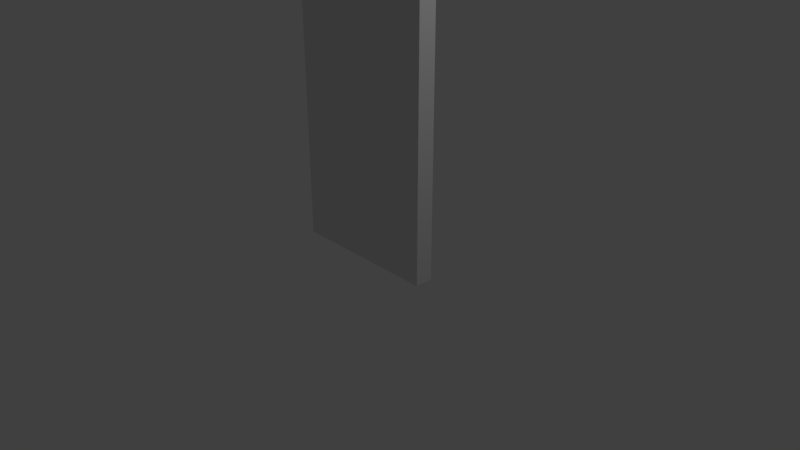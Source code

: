 # Source: Wooden_Door_Model.blend  (saved by Blender 2.78.0; exported with 4.5.12 LTS)
import bpy
from mathutils import Matrix  # noqa: F401  (used for matrix-valued properties, if any)

bpy.ops.wm.read_factory_settings(use_empty=True)
scene = bpy.context.scene
scene.name = 'Scene'

# ---- collections
col_collection_1 = bpy.data.collections.new('Collection 1'); scene.collection.children.link(col_collection_1)

# ---- materials (node trees are filled in below, after node groups)
mat_material = bpy.data.materials.new('Material')
mat_material.alpha_threshold = 0.0
mat_material.use_transparent_shadow = False
mat_material.roughness = 0.5
mat_material.line_color = (0.0, 0.0, 0.0, 1.0)

# ---- material node trees

# ---- world
world_world = bpy.data.worlds.new('World'); scene.world = world_world
world_world.color = (0.05088, 0.05088, 0.05088)
world_world.use_sun_shadow = False
world_world.sun_shadow_jitter_overblur = 0.0
world_world.cycles.sampling_method = 'MANUAL'

# ---- cameras
cam_camera = bpy.data.cameras.new('Camera')
cam_camera.clip_end = 100.0
cam_camera.lens = 35.0
cam_camera.sensor_width = 32.0
cam_camera.sensor_height = 18.0
cam_camera.ortho_scale = 7.314
cam_camera.dof.focus_distance = 0.0
cam_camera.dof.aperture_fstop = 128.0

# ---- lights
light_lamp = bpy.data.lights.new('Lamp', 'POINT')
light_lamp.transmission_factor = 0.0
light_lamp.cutoff_distance = 30.0
light_lamp.energy = 100.0
light_lamp.shadow_buffer_clip_start = 1.001
light_lamp.shadow_soft_size = 0.1
light_lamp.shadow_maximum_resolution = 0.006
light_lamp.use_absolute_resolution = True

# ---- meshes
me_cube = bpy.data.meshes.new('Cube')
me_cube.from_pydata([(1.0, 0.12, -0.005281), (1.0, -0.12, -0.005281), (-1.0, -0.12, -0.005281), (-1.0, 0.12, -0.005281), (1.0, 0.12, 4.005), (1.0, -0.12, 4.005), (-1.0, -0.12, 4.005), (-1.0, 0.12, 4.005)], [], [(0, 1, 2, 3), (4, 7, 6, 5), (0, 4, 5, 1), (1, 5, 6, 2), (2, 6, 7, 3), (4, 0, 3, 7)])
_uv = me_cube.uv_layers.new(name='UVMap')
_uv.uv.foreach_set('vector', [0.0, 0.0, 0.0, 0.0, 0.0, 0.0, 0.0, 0.0, 0.0, 0.0, 0.0, 0.0, 0.0, 0.0, 0.0, 0.0, 0.9383, 0.0, 0.9383, 1.0, 0.8642, 1.0, 0.8642, 0.0, 0.3951, 0.0, 0.3951, 1.0, 0.0, 1.0, 0.0, 0.0, 0.8642, 0.0, 0.8642, 1.0, 0.7901, 1.0, 0.7901, 0.0, 0.7901, 1.0, 0.7901, 0.0, 0.3951, 0.0, 0.3951, 1.0])
me_cube.materials.append(mat_material)
me_cube.use_remesh_preserve_volume = False
me_cube.use_remesh_preserve_attributes = False
me_cube.use_mirror_vertex_groups = False
me_cube.update()
arm_armature = bpy.data.armatures.new('Armature')  # bones are not reproduced

# ---- objects
ob_armature = bpy.data.objects.new('Armature', arm_armature)
ob_wooden_door_mesh = bpy.data.objects.new('Wooden Door Mesh', me_cube)
ob_lamp = bpy.data.objects.new('Lamp', light_lamp)
ob_camera = bpy.data.objects.new('Camera', cam_camera)

# ---- transforms, parenting, visibility, modifiers, constraints
ob_armature.location = (-0.8924, 0.0, 1.783)
ob_armature.show_in_front = True
ob_armature.lineart.crease_threshold = 0.0
ob_wooden_door_mesh.parent = ob_armature
ob_wooden_door_mesh.matrix_parent_inverse = Matrix(((1.0, 0.0, 0.0, 0.8924), (0.0, 1.0, 0.0, -0.0), (0.0, 0.0, 1.0, -1.783), (0.0, 0.0, 0.0, 1.0)))
ob_wooden_door_mesh.location = (0.0, 0.0, 0.0)
ob_wooden_door_mesh.lock_rotations_4d = False
ob_wooden_door_mesh.empty_display_type = 'ARROWS'
ob_wooden_door_mesh.lineart.crease_threshold = 0.0
_vg = ob_wooden_door_mesh.vertex_groups.new(name='Bone')
_vg.add([0, 1, 2, 3, 4, 5, 6, 7], 1.0, 'REPLACE')
_m = ob_wooden_door_mesh.modifiers.new('Armature', 'ARMATURE')
_m.object = ob_armature
ob_lamp.location = (4.076, 1.005, 5.904)
ob_lamp.rotation_euler = (0.6503, 0.05522, 1.866)
ob_lamp.lock_rotations_4d = False
ob_lamp.empty_display_type = 'ARROWS'
ob_lamp.color = (0.0, 0.0, 0.0, 0.0)
ob_lamp.lineart.crease_threshold = 0.0
ob_camera.location = (7.481, -6.508, 5.344)
ob_camera.rotation_euler = (1.109, 0.0, 0.8149)
ob_camera.lock_rotations_4d = False
ob_camera.empty_display_type = 'ARROWS'
ob_camera.color = (0.0, 0.0, 0.0, 0.0)
ob_camera.display_type = 'WIRE'
ob_camera.lineart.crease_threshold = 0.0

# ---- collection membership
col_collection_1.objects.link(ob_armature)
col_collection_1.objects.link(ob_wooden_door_mesh)
col_collection_1.objects.link(ob_lamp)
col_collection_1.objects.link(ob_camera)

# ---- scene / render settings (as saved in the file)
scene.camera = ob_camera
scene.frame_start = 1; scene.frame_end = 50; scene.frame_set(0)
scene.render.engine = 'BLENDER_EEVEE_NEXT'
scene.render.resolution_percentage = 50
scene.render.fps = 60
scene.render.dither_intensity = 0.0
scene.cycles.use_denoising = False
scene.cycles.samples = 128
scene.cycles.sampling_pattern = 'TABULATED_SOBOL'
scene.cycles.light_sampling_threshold = 0.0
scene.cycles.use_adaptive_sampling = False
scene.cycles.use_light_tree = False
scene.cycles.blur_glossy = 0.0
scene.cycles.sample_clamp_indirect = 0.0
scene.view_settings.view_transform = 'Standard'
bpy.context.view_layer.update()

